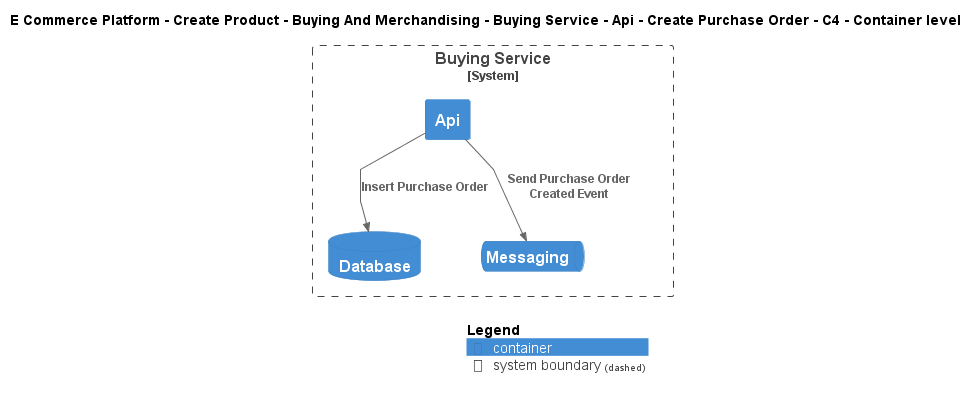

The diagram above was rendered by PlantUML. Its source (embedded in the PNG):
@startuml
!include ..\..\..\..\..\..\..\..\..\.c4s\C4_Container.puml

AddElementTag("c4interflow:lifecycle:new", $bgColor=green, $fontColor=#ffffff, $borderColor=green, $shadowing="False")
AddElementTag("c4interflow:lifecycle:changed", $bgColor=orange, $fontColor=#ffffff, $borderColor=orange, $shadowing="False")
AddElementTag("c4interflow:lifecycle:removed", $bgColor=red, $fontColor=#ffffff, $borderColor=red, $shadowing="False")

AddRelTag("c4interflow:lifecycle:new", $textColor=green, $lineColor=green)
AddRelTag("c4interflow:lifecycle:changed", $textColor=orange, $lineColor=orange)
AddRelTag("c4interflow:lifecycle:removed", $textColor=red, $lineColor=red)

SHOW_PERSON_PORTRAIT()
LAYOUT_TOP_DOWN()

skinparam linetype polyline

title E Commerce Platform - Create Product - Buying And Merchandising - Buying Service - Api - Create Purchase Order - C4 - Container level


System_Boundary(ECommercePlatform.CreateProduct.BuyingAndMerchandising.SoftwareSystems.BuyingService, "Buying Service") {
    Container(ECommercePlatform.CreateProduct.BuyingAndMerchandising.SoftwareSystems.BuyingService.Containers.Api, "Api", "", "")
    ContainerDb(ECommercePlatform.CreateProduct.BuyingAndMerchandising.SoftwareSystems.BuyingService.Containers.Database, "Database", "", "")
    ContainerQueue(ECommercePlatform.CreateProduct.BuyingAndMerchandising.SoftwareSystems.BuyingService.Containers.Messaging, "Messaging", "", "")
}

Rel(ECommercePlatform.CreateProduct.BuyingAndMerchandising.SoftwareSystems.BuyingService.Containers.Api, ECommercePlatform.CreateProduct.BuyingAndMerchandising.SoftwareSystems.BuyingService.Containers.Database, "Insert Purchase Order")
Rel(ECommercePlatform.CreateProduct.BuyingAndMerchandising.SoftwareSystems.BuyingService.Containers.Api, ECommercePlatform.CreateProduct.BuyingAndMerchandising.SoftwareSystems.BuyingService.Containers.Messaging, "Send Purchase Order Created Event")


SHOW_LEGEND()
@enduml